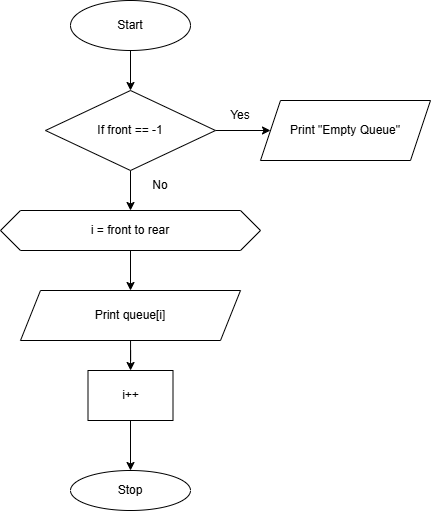

The diagram above was exported from draw.io. Its source (the exported page's mxGraphModel, read from the mxfile embedded in the PNG):
<mxGraphModel dx="905" dy="498" grid="1" gridSize="10" guides="1" tooltips="1" connect="1" arrows="1" fold="1" page="1" pageScale="1" pageWidth="827" pageHeight="1169" math="0" shadow="0">
  <root>
    <mxCell id="0" />
    <mxCell id="1" parent="0" />
    <mxCell id="TtZ-erX0zJjX2A-FoUFP-16" edge="1" parent="1" source="TtZ-erX0zJjX2A-FoUFP-14" style="edgeStyle=orthogonalEdgeStyle;rounded=0;orthogonalLoop=1;jettySize=auto;html=1;" target="TtZ-erX0zJjX2A-FoUFP-15" value="">
      <mxGeometry relative="1" as="geometry" />
    </mxCell>
    <mxCell id="TtZ-erX0zJjX2A-FoUFP-14" parent="1" style="ellipse;whiteSpace=wrap;html=1;" value="Start" vertex="1">
      <mxGeometry height="50" width="120" x="390" y="10" as="geometry" />
    </mxCell>
    <mxCell id="TtZ-erX0zJjX2A-FoUFP-18" edge="1" parent="1" source="TtZ-erX0zJjX2A-FoUFP-15" style="edgeStyle=orthogonalEdgeStyle;rounded=0;orthogonalLoop=1;jettySize=auto;html=1;" target="TtZ-erX0zJjX2A-FoUFP-17" value="">
      <mxGeometry relative="1" as="geometry" />
    </mxCell>
    <mxCell id="TtZ-erX0zJjX2A-FoUFP-20" edge="1" parent="1" source="TtZ-erX0zJjX2A-FoUFP-15" style="edgeStyle=orthogonalEdgeStyle;rounded=0;orthogonalLoop=1;jettySize=auto;html=1;" target="TtZ-erX0zJjX2A-FoUFP-19" value="">
      <mxGeometry relative="1" as="geometry" />
    </mxCell>
    <mxCell id="TtZ-erX0zJjX2A-FoUFP-15" parent="1" style="rhombus;whiteSpace=wrap;html=1;" value="If front == -1" vertex="1">
      <mxGeometry height="80" width="170" x="365" y="100" as="geometry" />
    </mxCell>
    <mxCell id="TtZ-erX0zJjX2A-FoUFP-17" parent="1" style="shape=parallelogram;perimeter=parallelogramPerimeter;whiteSpace=wrap;html=1;fixedSize=1;" value="Print &quot;Empty Queue&quot;" vertex="1">
      <mxGeometry height="60" width="170" x="580" y="110" as="geometry" />
    </mxCell>
    <mxCell id="TtZ-erX0zJjX2A-FoUFP-22" edge="1" parent="1" source="TtZ-erX0zJjX2A-FoUFP-19" style="edgeStyle=orthogonalEdgeStyle;rounded=0;orthogonalLoop=1;jettySize=auto;html=1;" target="TtZ-erX0zJjX2A-FoUFP-21" value="">
      <mxGeometry relative="1" as="geometry" />
    </mxCell>
    <mxCell id="TtZ-erX0zJjX2A-FoUFP-19" parent="1" style="shape=hexagon;perimeter=hexagonPerimeter2;whiteSpace=wrap;html=1;fixedSize=1;" value="i = front to rear" vertex="1">
      <mxGeometry height="40" width="260" x="320" y="220" as="geometry" />
    </mxCell>
    <mxCell id="TtZ-erX0zJjX2A-FoUFP-24" edge="1" parent="1" source="TtZ-erX0zJjX2A-FoUFP-21" style="edgeStyle=orthogonalEdgeStyle;rounded=0;orthogonalLoop=1;jettySize=auto;html=1;" target="TtZ-erX0zJjX2A-FoUFP-23" value="">
      <mxGeometry relative="1" as="geometry" />
    </mxCell>
    <mxCell id="TtZ-erX0zJjX2A-FoUFP-21" parent="1" style="shape=parallelogram;perimeter=parallelogramPerimeter;whiteSpace=wrap;html=1;fixedSize=1;" value="Print queue[i]" vertex="1">
      <mxGeometry height="50" width="220" x="340" y="300" as="geometry" />
    </mxCell>
    <mxCell id="TtZ-erX0zJjX2A-FoUFP-26" edge="1" parent="1" source="TtZ-erX0zJjX2A-FoUFP-23" style="edgeStyle=orthogonalEdgeStyle;rounded=0;orthogonalLoop=1;jettySize=auto;html=1;" target="TtZ-erX0zJjX2A-FoUFP-25" value="">
      <mxGeometry relative="1" as="geometry" />
    </mxCell>
    <mxCell id="TtZ-erX0zJjX2A-FoUFP-23" parent="1" style="whiteSpace=wrap;html=1;" value="i++" vertex="1">
      <mxGeometry height="50" width="85" x="407.5" y="380" as="geometry" />
    </mxCell>
    <mxCell id="TtZ-erX0zJjX2A-FoUFP-25" parent="1" style="ellipse;whiteSpace=wrap;html=1;" value="Stop" vertex="1">
      <mxGeometry height="40" width="120" x="390" y="480" as="geometry" />
    </mxCell>
    <mxCell id="TtZ-erX0zJjX2A-FoUFP-27" parent="1" style="text;html=1;whiteSpace=wrap;strokeColor=none;fillColor=none;align=center;verticalAlign=middle;rounded=0;" value="Yes" vertex="1">
      <mxGeometry height="30" width="60" x="530" y="110" as="geometry" />
    </mxCell>
    <mxCell id="TtZ-erX0zJjX2A-FoUFP-28" parent="1" style="text;html=1;whiteSpace=wrap;strokeColor=none;fillColor=none;align=center;verticalAlign=middle;rounded=0;" value="No" vertex="1">
      <mxGeometry height="30" width="60" x="450" y="180" as="geometry" />
    </mxCell>
  </root>
</mxGraphModel>